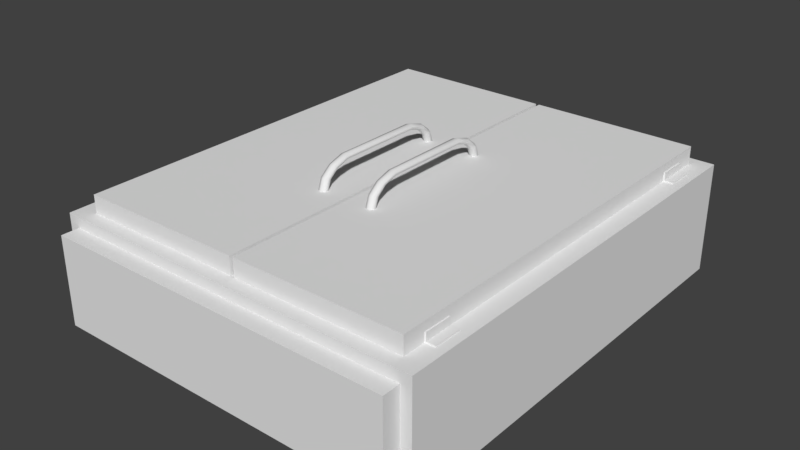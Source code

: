 # Source: Fridge_BaseMesh_0.1.blend  (saved by Blender 2.78.0; exported with 4.5.12 LTS)
import bpy
from mathutils import Matrix  # noqa: F401  (used for matrix-valued properties, if any)

bpy.ops.wm.read_factory_settings(use_empty=True)
scene = bpy.context.scene
scene.name = 'Scene'

# ---- collections
col_collection_1 = bpy.data.collections.new('Collection 1'); scene.collection.children.link(col_collection_1)

# ---- materials (node trees are filled in below, after node groups)
mat_fridge_material = bpy.data.materials.new('Fridge_Material')
mat_fridge_material.alpha_threshold = 0.0
mat_fridge_material.use_transparent_shadow = False
mat_fridge_material.roughness = 0.5
mat_fridge_material.line_color = (0.0, 0.0, 0.0, 1.0)

# ---- material node trees

# ---- world
world_world = bpy.data.worlds.new('World'); scene.world = world_world
world_world.color = (0.05088, 0.05088, 0.05088)
world_world.use_sun_shadow = False
world_world.sun_shadow_jitter_overblur = 0.0
world_world.cycles.sampling_method = 'MANUAL'

# ---- meshes
me_cube_001 = bpy.data.meshes.new('Cube.001')
me_cube_001.from_pydata([(0.135, 0.7954, 0.3712), (0.1545, 0.8066, 0.3712), (0.1545, 0.8291, 0.3712), (0.135, 0.8404, 0.3712), (0.1155, 0.8291, 0.3712), (0.1155, 0.8066, 0.3712), (0.135, 1.56, 0.3712), (0.1545, 1.549, 0.3712), (0.1545, 1.527, 0.3712), (0.135, 1.515, 0.3712), (0.1155, 1.527, 0.3712), (0.1155, 1.549, 0.3712), (0.135, 1.54, 0.4282), (0.1545, 1.53, 0.4251), (0.1545, 1.51, 0.4187), (0.135, 1.5, 0.4156), (0.1155, 1.51, 0.4187), (0.1155, 1.53, 0.4251), (0.135, 1.484, 0.474), (0.1545, 1.477, 0.4682), (0.1545, 1.463, 0.4568), (0.135, 1.456, 0.4511), (0.1155, 1.463, 0.4568), (0.1155, 1.477, 0.4682), (0.135, 1.403, 0.4993), (0.1545, 1.4, 0.4922), (0.1545, 1.395, 0.478), (0.135, 1.393, 0.4709), (0.1155, 1.395, 0.478), (0.1155, 1.4, 0.4922), (0.135, 0.9528, 0.4993), (0.1545, 0.9553, 0.4922), (0.1545, 0.9603, 0.478), (0.135, 0.9628, 0.4709), (0.1155, 0.9603, 0.478), (0.1155, 0.9553, 0.4922), (0.135, 0.8716, 0.474), (0.1545, 0.8786, 0.4682), (0.1545, 0.8927, 0.4568), (0.135, 0.8997, 0.4511), (0.1155, 0.8927, 0.4568), (0.1155, 0.8786, 0.4682), (0.135, 0.8154, 0.4282), (0.1545, 0.8256, 0.4251), (0.1545, 0.8458, 0.4187), (0.135, 0.856, 0.4156), (0.1155, 0.8458, 0.4187), (0.1155, 0.8256, 0.4251), (0.1155, 1.178, 0.4922), (0.1545, 1.178, 0.4922), (0.135, 1.178, 0.4709), (0.135, 1.178, 0.4993), (0.1155, 1.178, 0.478), (0.1545, 1.178, 0.478), (-0.9087, 0.2744, 0.2812), (-0.9087, 2.156, 0.2812), (0.9087, 0.2744, 0.2813), (0.9087, 2.156, 0.2813), (0.8584, 2.156, 0.2813), (0.8584, 0.2744, 0.2813), (-0.8584, 0.2744, 0.2812), (-0.8584, 2.156, 0.2812), (0.8584, 2.156, 0.3263), (0.8584, 0.2744, 0.3263), (-0.8584, 0.2744, 0.3262), (-0.8584, 2.156, 0.3262), (-0.9087, 0.4135, 0.2812), (-0.9087, 2.017, 0.2812), (0.9087, 0.4135, 0.2813), (0.9087, 2.017, 0.2813), (0.8584, 2.017, 0.2813), (0.8584, 0.4135, 0.2813), (-0.8584, 0.4135, 0.2812), (-0.8584, 2.017, 0.2812), (0.8584, 2.017, 0.3263), (0.8584, 0.4135, 0.3263), (-0.8584, 0.4135, 0.3262), (-0.8584, 2.017, 0.3262), (-0.8647, 0.2744, 0.2876), (-0.8647, 0.2744, 0.3262), (-0.9087, 0.2744, 0.2876), (-0.9087, 0.4135, 0.2876), (-0.8647, 0.4135, 0.2876), (-0.8647, 0.4135, 0.3262), (-0.9087, 2.017, 0.2876), (-0.9087, 2.156, 0.2876), (-0.8647, 2.017, 0.2876), (-0.8647, 2.156, 0.2876), (-0.8647, 2.017, 0.3262), (-0.8647, 2.156, 0.3262), (0.9087, 2.017, 0.2876), (0.9087, 2.156, 0.2876), (0.8647, 2.156, 0.2876), (0.8647, 2.156, 0.3263), (0.8647, 2.017, 0.2876), (0.8647, 2.017, 0.3263), (0.8647, 0.4135, 0.2876), (0.8647, 0.2744, 0.2876), (0.8647, 0.4135, 0.3263), (0.8647, 0.2744, 0.3263), (0.9087, 0.2744, 0.2876), (0.9087, 0.4135, 0.2876), (0.9, 9.835e-09, 0.225), (-0.9, 9.835e-09, 0.225), (-0.9, -9.835e-09, -0.225), (0.9, -9.835e-09, -0.225), (0.9, 0.09, 0.225), (-0.9, 0.09, 0.225), (-0.9, 0.09, -0.225), (0.9, 0.09, -0.225), (0.9537, 0.09, 0.2813), (-0.9537, 0.09, 0.2812), (0.9537, 0.09, -0.2812), (-0.9537, 0.09, -0.2813), (0.9537, 2.34, 0.2813), (-0.9537, 2.34, 0.2812), (0.9537, 2.34, -0.2813), (-0.9537, 2.34, -0.2813), (-4.427e-08, 9.835e-09, 0.225), (8.269e-08, -9.835e-09, -0.225), (-2.588e-07, 0.09, 0.225), (8.269e-08, 0.09, -0.225), (-3.686e-07, 0.09, 0.2812), (8.515e-08, 0.09, -0.2813), (-3.686e-07, 2.34, 0.2812), (8.515e-08, 2.34, -0.2813), (0.009374, 0.1595, 0.2812), (0.8584, 0.1595, 0.2813), (0.8584, 2.271, 0.2812), (0.009374, 2.271, 0.2812), (-0.8584, 0.1595, 0.2812), (-0.009375, 0.1595, 0.2812), (-0.009375, 2.271, 0.2812), (-0.8584, 2.271, 0.2812), (0.8584, 0.1595, 0.3713), (0.009374, 0.1595, 0.3713), (0.8584, 2.271, 0.3713), (0.009374, 2.271, 0.3712), (-0.009375, 0.1595, 0.3712), (-0.8584, 0.1595, 0.3712), (-0.009375, 2.271, 0.3712), (-0.8584, 2.271, 0.3712), (-0.135, 0.7954, 0.3712), (-0.1155, 0.8066, 0.3712), (-0.1155, 0.8291, 0.3712), (-0.135, 0.8404, 0.3712), (-0.1545, 0.8291, 0.3712), (-0.1545, 0.8066, 0.3712), (-0.135, 1.56, 0.3712), (-0.1155, 1.549, 0.3712), (-0.1155, 1.527, 0.3712), (-0.135, 1.515, 0.3712), (-0.1545, 1.527, 0.3712), (-0.1545, 1.549, 0.3712), (-0.135, 1.54, 0.4282), (-0.1155, 1.53, 0.4251), (-0.1155, 1.51, 0.4187), (-0.135, 1.5, 0.4156), (-0.1545, 1.51, 0.4187), (-0.1545, 1.53, 0.4251), (-0.135, 1.484, 0.474), (-0.1155, 1.477, 0.4682), (-0.1155, 1.463, 0.4568), (-0.135, 1.456, 0.4511), (-0.1545, 1.463, 0.4568), (-0.1545, 1.477, 0.4682), (-0.135, 1.403, 0.4993), (-0.1155, 1.4, 0.4922), (-0.1155, 1.395, 0.478), (-0.135, 1.393, 0.4709), (-0.1545, 1.395, 0.478), (-0.1545, 1.4, 0.4922), (-0.135, 0.9528, 0.4993), (-0.1155, 0.9553, 0.4922), (-0.1155, 0.9603, 0.478), (-0.135, 0.9628, 0.4709), (-0.1545, 0.9603, 0.478), (-0.1545, 0.9553, 0.4922), (-0.135, 0.8716, 0.474), (-0.1155, 0.8786, 0.4682), (-0.1155, 0.8927, 0.4568), (-0.135, 0.8997, 0.4511), (-0.1545, 0.8927, 0.4568), (-0.1545, 0.8786, 0.4682), (-0.135, 0.8154, 0.4282), (-0.1155, 0.8256, 0.4251), (-0.1155, 0.8458, 0.4187), (-0.135, 0.856, 0.4156), (-0.1545, 0.8458, 0.4187), (-0.1545, 0.8256, 0.4251), (-0.1545, 1.178, 0.4922), (-0.1155, 1.178, 0.4922), (-0.135, 1.178, 0.4709), (-0.135, 1.178, 0.4993), (-0.1545, 1.178, 0.478), (-0.1155, 1.178, 0.478)], [], [(6, 12, 13, 7), (7, 13, 14, 8), (8, 14, 15, 9), (9, 15, 16, 10), (10, 16, 17, 11), (11, 17, 12, 6), (12, 18, 19, 13), (13, 19, 20, 14), (14, 20, 21, 15), (15, 21, 22, 16), (16, 22, 23, 17), (17, 23, 18, 12), (18, 24, 25, 19), (19, 25, 26, 20), (20, 26, 27, 21), (21, 27, 28, 22), (22, 28, 29, 23), (23, 29, 24, 18), (51, 30, 31, 49), (49, 31, 32, 53), (53, 32, 33, 50), (50, 33, 34, 52), (52, 34, 35, 48), (48, 35, 30, 51), (30, 36, 37, 31), (31, 37, 38, 32), (32, 38, 39, 33), (33, 39, 40, 34), (34, 40, 41, 35), (35, 41, 36, 30), (36, 42, 43, 37), (37, 43, 44, 38), (38, 44, 45, 39), (39, 45, 46, 40), (40, 46, 47, 41), (41, 47, 42, 36), (42, 0, 1, 43), (43, 1, 2, 44), (44, 2, 3, 45), (45, 3, 4, 46), (46, 4, 5, 47), (47, 5, 0, 42), (29, 48, 51, 24), (28, 52, 48, 29), (27, 50, 52, 28), (26, 53, 50, 27), (25, 49, 53, 26), (24, 51, 49, 25), (82, 78, 79, 83), (80, 78, 82, 81), (72, 66, 81, 82), (60, 64, 79, 78), (76, 72, 82, 83), (66, 54, 80, 81), (54, 60, 78, 80), (64, 76, 83, 79), (84, 86, 87, 85), (87, 86, 88, 89), (73, 77, 88, 86), (55, 67, 84, 85), (61, 55, 85, 87), (77, 65, 89, 88), (67, 73, 86, 84), (65, 61, 87, 89), (94, 92, 93, 95), (91, 92, 94, 90), (70, 69, 90, 94), (58, 62, 93, 92), (62, 74, 95, 93), (74, 70, 94, 95), (69, 57, 91, 90), (57, 58, 92, 91), (101, 96, 97, 100), (97, 96, 98, 99), (75, 63, 99, 98), (56, 68, 101, 100), (71, 75, 98, 96), (59, 56, 100, 97), (68, 71, 96, 101), (63, 59, 97, 99), (118, 103, 104, 119), (106, 109, 112, 110), (118, 120, 107, 103), (103, 107, 108, 104), (119, 121, 109, 105), (106, 102, 105, 109), (108, 107, 111, 113), (120, 106, 110, 122), (121, 108, 113, 123), (124, 125, 117, 115), (114, 116, 125, 124), (109, 121, 123, 112), (107, 120, 122, 111), (104, 108, 121, 119), (102, 106, 120, 118), (102, 118, 119, 105), (110, 127, 126, 122), (124, 129, 128, 114), (122, 131, 130, 111), (115, 133, 132, 124), (132, 133, 141, 140), (130, 131, 138, 139), (128, 129, 137, 136), (126, 127, 134, 135), (111, 115, 117, 113), (138, 140, 141, 139), (113, 117, 125, 123), (112, 116, 114, 110), (123, 125, 116, 112), (134, 136, 137, 135), (129, 126, 135, 137), (128, 127, 110, 114), (126, 129, 124, 122), (131, 132, 140, 138), (132, 131, 122, 124), (130, 133, 115, 111), (127, 128, 136, 134), (133, 130, 139, 141), (148, 154, 155, 149), (149, 155, 156, 150), (150, 156, 157, 151), (151, 157, 158, 152), (152, 158, 159, 153), (153, 159, 154, 148), (154, 160, 161, 155), (155, 161, 162, 156), (156, 162, 163, 157), (157, 163, 164, 158), (158, 164, 165, 159), (159, 165, 160, 154), (160, 166, 167, 161), (161, 167, 168, 162), (162, 168, 169, 163), (163, 169, 170, 164), (164, 170, 171, 165), (165, 171, 166, 160), (193, 172, 173, 191), (191, 173, 174, 195), (195, 174, 175, 192), (192, 175, 176, 194), (194, 176, 177, 190), (190, 177, 172, 193), (172, 178, 179, 173), (173, 179, 180, 174), (174, 180, 181, 175), (175, 181, 182, 176), (176, 182, 183, 177), (177, 183, 178, 172), (178, 184, 185, 179), (179, 185, 186, 180), (180, 186, 187, 181), (181, 187, 188, 182), (182, 188, 189, 183), (183, 189, 184, 178), (184, 142, 143, 185), (185, 143, 144, 186), (186, 144, 145, 187), (187, 145, 146, 188), (188, 146, 147, 189), (189, 147, 142, 184), (171, 190, 193, 166), (170, 194, 190, 171), (169, 192, 194, 170), (168, 195, 192, 169), (167, 191, 195, 168), (166, 193, 191, 167)])
me_cube_001.polygons.foreach_set('use_smooth', [1, 1, 1, 1, 1, 1, 1, 1, 1, 1, 1, 1, 1, 1, 1, 1, 1, 1, 1, 1, 1, 1, 1, 1, 1, 1, 1, 1, 1, 1, 1, 1, 1, 1, 1, 1, 1, 1, 1, 1, 1, 1, 1, 1, 1, 1, 1, 1, 0, 0, 0, 0, 0, 0, 0, 0, 0, 0, 0, 0, 0, 0, 0, 0, 0, 0, 0, 0, 0, 0, 0, 0, 0, 0, 0, 0, 0, 0, 0, 0, 0, 0, 0, 0, 0, 0, 0, 0, 0, 0, 0, 0, 0, 0, 0, 0, 0, 0, 0, 0, 0, 0, 0, 0, 0, 0, 0, 0, 0, 0, 0, 0, 0, 0, 0, 0, 0, 0, 1, 1, 1, 1, 1, 1, 1, 1, 1, 1, 1, 1, 1, 1, 1, 1, 1, 1, 1, 1, 1, 1, 1, 1, 1, 1, 1, 1, 1, 1, 1, 1, 1, 1, 1, 1, 1, 1, 1, 1, 1, 1, 1, 1, 1, 1, 1, 1])
_uv = me_cube_001.uv_layers.new(name='UVMap')
_uv.uv.foreach_set('vector', [0.7345, 0.9509, 0.751, 0.9509, 0.752, 0.9564, 0.736, 0.958, 0.736, 0.958, 0.752, 0.9564, 0.7543, 0.9616, 0.7393, 0.9644, 0.7393, 0.9644, 0.7543, 0.9616, 0.7559, 0.9679, 0.7417, 0.9708, 0.7417, 0.9309, 0.7559, 0.9338, 0.7543, 0.9401, 0.7393, 0.9373, 0.7393, 0.9373, 0.7543, 0.9401, 0.752, 0.9454, 0.736, 0.9437, 0.736, 0.9437, 0.752, 0.9454, 0.751, 0.9509, 0.7345, 0.9509, 0.751, 0.9509, 0.7689, 0.9509, 0.7698, 0.9565, 0.752, 0.9564, 0.752, 0.9564, 0.7698, 0.9565, 0.7718, 0.961, 0.7543, 0.9616, 0.7543, 0.9616, 0.7718, 0.961, 0.7729, 0.9672, 0.7559, 0.9679, 0.7559, 0.9338, 0.7729, 0.9345, 0.7718, 0.9407, 0.7543, 0.9401, 0.7543, 0.9401, 0.7718, 0.9407, 0.7698, 0.9452, 0.752, 0.9454, 0.752, 0.9454, 0.7698, 0.9452, 0.7689, 0.9509, 0.751, 0.9509, 0.7689, 0.9509, 0.7914, 0.9509, 0.7918, 0.9568, 0.7698, 0.9565, 0.7698, 0.9565, 0.7918, 0.9568, 0.7926, 0.9609, 0.7718, 0.961, 0.7718, 0.961, 0.7926, 0.9609, 0.793, 0.9671, 0.7729, 0.9672, 0.7729, 0.9345, 0.793, 0.9346, 0.7926, 0.9408, 0.7718, 0.9407, 0.7718, 0.9407, 0.7926, 0.9408, 0.7918, 0.9449, 0.7698, 0.9452, 0.7698, 0.9452, 0.7918, 0.9449, 0.7914, 0.9509, 0.7689, 0.9509, 0.8565, 0.9509, 0.9215, 0.9509, 0.9212, 0.9568, 0.8565, 0.9572, 0.8565, 0.9572, 0.9212, 0.9568, 0.9204, 0.9609, 0.8565, 0.9612, 0.8565, 0.9612, 0.9204, 0.9609, 0.92, 0.9671, 0.8565, 0.9673, 0.8565, 0.9344, 0.92, 0.9346, 0.9204, 0.9408, 0.8565, 0.9405, 0.8565, 0.9405, 0.9204, 0.9408, 0.9212, 0.9449, 0.8565, 0.9445, 0.8565, 0.9445, 0.9212, 0.9449, 0.9215, 0.9509, 0.8565, 0.9509, 0.9215, 0.9509, 0.9441, 0.9509, 0.9432, 0.9565, 0.9212, 0.9568, 0.9212, 0.9568, 0.9432, 0.9565, 0.9412, 0.961, 0.9204, 0.9609, 0.9204, 0.9609, 0.9412, 0.961, 0.94, 0.9672, 0.92, 0.9671, 0.92, 0.9346, 0.94, 0.9345, 0.9412, 0.9407, 0.9204, 0.9408, 0.9204, 0.9408, 0.9412, 0.9407, 0.9432, 0.9452, 0.9212, 0.9449, 0.9212, 0.9449, 0.9432, 0.9452, 0.9441, 0.9509, 0.9215, 0.9509, 0.9441, 0.9509, 0.9619, 0.9509, 0.9609, 0.9564, 0.9432, 0.9565, 0.9432, 0.9565, 0.9609, 0.9564, 0.9587, 0.9616, 0.9412, 0.961, 0.9412, 0.961, 0.9587, 0.9616, 0.9571, 0.9679, 0.94, 0.9672, 0.94, 0.9345, 0.9571, 0.9338, 0.9587, 0.9401, 0.9412, 0.9407, 0.9412, 0.9407, 0.9587, 0.9401, 0.9609, 0.9454, 0.9432, 0.9452, 0.9432, 0.9452, 0.9609, 0.9454, 0.9619, 0.9509, 0.9441, 0.9509, 0.9619, 0.9509, 0.9785, 0.9509, 0.977, 0.958, 0.9609, 0.9564, 0.9609, 0.9564, 0.977, 0.958, 0.9737, 0.9644, 0.9587, 0.9616, 0.9587, 0.9616, 0.9737, 0.9644, 0.9713, 0.9708, 0.9571, 0.9679, 0.9571, 0.9338, 0.9713, 0.9309, 0.9737, 0.9373, 0.9587, 0.9401, 0.9587, 0.9401, 0.9737, 0.9373, 0.977, 0.9437, 0.9609, 0.9454, 0.9609, 0.9454, 0.977, 0.9437, 0.9785, 0.9509, 0.9619, 0.9509, 0.7918, 0.9449, 0.8565, 0.9445, 0.8565, 0.9509, 0.7914, 0.9509, 0.7926, 0.9408, 0.8565, 0.9405, 0.8565, 0.9445, 0.7918, 0.9449, 0.793, 0.9346, 0.8565, 0.9344, 0.8565, 0.9405, 0.7926, 0.9408, 0.7926, 0.9609, 0.8565, 0.9612, 0.8565, 0.9673, 0.793, 0.9671, 0.7918, 0.9568, 0.8565, 0.9572, 0.8565, 0.9612, 0.7926, 0.9609, 0.7914, 0.9509, 0.8565, 0.9509, 0.8565, 0.9572, 0.7918, 0.9568, 0.6444, 0.2713, 0.6444, 0.09657, 0.6929, 0.09657, 0.6929, 0.2713, 0.5891, 0.09657, 0.6444, 0.09657, 0.6444, 0.2713, 0.5891, 0.2713, 0.5811, 0.3346, 0.5811, 0.2713, 0.5891, 0.2713, 0.5891, 0.3266, 0.5811, 0.03327, 0.6376, 0.03327, 0.6376, 0.04127, 0.5891, 0.04127, 0.6376, 0.3346, 0.5811, 0.3346, 0.5891, 0.3266, 0.6376, 0.3266, 0.5811, 0.2713, 0.5811, 0.09657, 0.5891, 0.09657, 0.5891, 0.2713, 0.5811, 0.09657, 0.5811, 0.03327, 0.5891, 0.04127, 0.5891, 0.09657, 0.7009, 0.09657, 0.7009, 0.2713, 0.6929, 0.2713, 0.6929, 0.09657, 0.5891, 0.4154, 0.6444, 0.4154, 0.6444, 0.5902, 0.5891, 0.5902, 0.6444, 0.5902, 0.6444, 0.4154, 0.6929, 0.4154, 0.6929, 0.5902, 0.5811, 0.3521, 0.6376, 0.3521, 0.6376, 0.3601, 0.5891, 0.3601, 0.5811, 0.5902, 0.5811, 0.4154, 0.5891, 0.4154, 0.5891, 0.5902, 0.5811, 0.6535, 0.5811, 0.5902, 0.5891, 0.5902, 0.5891, 0.6455, 0.7009, 0.4154, 0.7009, 0.5902, 0.6929, 0.5902, 0.6929, 0.4154, 0.5811, 0.4154, 0.5811, 0.3521, 0.5891, 0.3601, 0.5891, 0.4154, 0.6376, 0.6535, 0.5811, 0.6535, 0.5891, 0.6455, 0.6376, 0.6455, 0.8676, 0.4154, 0.8676, 0.5902, 0.819, 0.5902, 0.819, 0.4154, 0.9229, 0.5902, 0.8676, 0.5902, 0.8676, 0.4154, 0.9229, 0.4154, 0.9309, 0.3521, 0.9309, 0.4154, 0.9229, 0.4154, 0.9229, 0.3601, 0.9309, 0.6535, 0.8743, 0.6535, 0.8743, 0.6455, 0.9229, 0.6455, 0.811, 0.5902, 0.811, 0.4154, 0.819, 0.4154, 0.819, 0.5902, 0.8743, 0.3521, 0.9309, 0.3521, 0.9229, 0.3601, 0.8743, 0.3601, 0.9309, 0.4154, 0.9309, 0.5902, 0.9229, 0.5902, 0.9229, 0.4154, 0.9309, 0.5902, 0.9309, 0.6535, 0.9229, 0.6455, 0.9229, 0.5902, 0.9236, 0.2713, 0.8683, 0.2713, 0.8683, 0.09657, 0.9236, 0.09657, 0.8683, 0.09657, 0.8683, 0.2713, 0.8198, 0.2713, 0.8198, 0.09657, 0.8118, 0.2713, 0.8118, 0.09657, 0.8198, 0.09657, 0.8198, 0.2713, 0.9316, 0.09657, 0.9316, 0.2713, 0.9236, 0.2713, 0.9236, 0.09657, 0.9316, 0.3346, 0.8751, 0.3346, 0.8751, 0.3266, 0.9236, 0.3266, 0.9316, 0.03327, 0.9316, 0.09657, 0.9236, 0.09657, 0.9236, 0.04127, 0.9316, 0.2713, 0.9316, 0.3346, 0.9236, 0.3266, 0.9236, 0.2713, 0.8751, 0.03327, 0.9316, 0.03327, 0.9236, 0.04127, 0.8751, 0.04127, 0.8565, 0.7698, 0.7524, 0.7698, 0.7524, 0.7177, 0.8565, 0.7177, 0.1188, 0.02513, 0.1188, 0.09216, 0.1108, 0.1005, 0.1108, 0.01675, 0.8565, 0.7698, 0.8565, 0.7802, 0.7524, 0.7802, 0.7524, 0.7698, 0.7524, 0.7698, 0.7419, 0.7698, 0.7419, 0.7177, 0.7524, 0.7177, 0.8565, 0.7177, 0.8565, 0.7073, 0.9606, 0.7073, 0.9606, 0.7177, 0.971, 0.7698, 0.9606, 0.7698, 0.9606, 0.7177, 0.971, 0.7177, 0.3869, 0.09216, 0.3869, 0.02513, 0.3949, 0.01675, 0.3949, 0.1005, 0.2529, 0.02513, 0.1188, 0.02513, 0.1108, 0.01675, 0.2529, 0.01675, 0.2529, 0.09216, 0.3869, 0.09216, 0.3949, 0.1005, 0.2529, 0.1005, 0.2529, 0.5195, 0.2529, 0.4357, 0.3949, 0.4357, 0.3949, 0.5195, 0.1108, 0.5195, 0.1108, 0.4357, 0.2529, 0.4357, 0.2529, 0.5195, 0.1188, 0.09216, 0.2529, 0.09216, 0.2529, 0.1005, 0.1108, 0.1005, 0.3869, 0.02513, 0.2529, 0.02513, 0.2529, 0.01675, 0.3949, 0.01675, 0.7524, 0.7177, 0.7524, 0.7073, 0.8565, 0.7073, 0.8565, 0.7177, 0.9606, 0.7698, 0.9606, 0.7802, 0.8565, 0.7802, 0.8565, 0.7698, 0.9606, 0.7698, 0.8565, 0.7698, 0.8565, 0.7177, 0.9606, 0.7177, 0.3845, 0.5541, 0.3664, 0.5674, 0.2048, 0.5674, 0.203, 0.5541, 0.203, 0.9824, 0.2048, 0.9692, 0.3664, 0.9692, 0.3845, 0.9824, 0.203, 0.5541, 0.2012, 0.5674, 0.03961, 0.5674, 0.02145, 0.5541, 0.02145, 0.9824, 0.03961, 0.9692, 0.2012, 0.9692, 0.203, 0.9824, 0.6861, 0.9813, 0.5799, 0.9813, 0.5799, 0.9701, 0.6861, 0.9701, 0.5799, 0.6949, 0.6861, 0.6949, 0.6861, 0.7062, 0.5799, 0.7062, 0.5291, 0.9813, 0.423, 0.9813, 0.423, 0.9701, 0.5291, 0.9701, 0.423, 0.6949, 0.5291, 0.6949, 0.5291, 0.7062, 0.423, 0.7062, 0.4787, 0.1005, 0.4787, 0.4357, 0.3949, 0.4357, 0.3949, 0.1005, 0.6861, 0.7062, 0.6861, 0.9701, 0.5799, 0.9701, 0.5799, 0.7062, 0.3949, 0.1005, 0.3949, 0.4357, 0.2529, 0.4357, 0.2529, 0.1005, 0.1108, 0.1005, 0.1108, 0.4357, 0.027, 0.4357, 0.027, 0.1005, 0.2529, 0.1005, 0.2529, 0.4357, 0.1108, 0.4357, 0.1108, 0.1005, 0.5291, 0.7062, 0.5291, 0.9701, 0.423, 0.9701, 0.423, 0.7062, 0.4118, 0.9701, 0.4118, 0.7062, 0.423, 0.7062, 0.423, 0.9701, 0.3664, 0.9692, 0.3664, 0.5674, 0.3845, 0.5541, 0.3845, 0.9824, 0.2048, 0.5674, 0.2048, 0.9692, 0.203, 0.9824, 0.203, 0.5541, 0.6973, 0.7062, 0.6973, 0.9701, 0.6861, 0.9701, 0.6861, 0.7062, 0.2012, 0.9692, 0.2012, 0.5674, 0.203, 0.5541, 0.203, 0.9824, 0.03961, 0.5674, 0.03961, 0.9692, 0.02145, 0.9824, 0.02145, 0.5541, 0.5404, 0.7062, 0.5404, 0.9701, 0.5291, 0.9701, 0.5291, 0.7062, 0.5687, 0.9701, 0.5687, 0.7062, 0.5799, 0.7062, 0.5799, 0.9701, 0.7345, 0.8912, 0.751, 0.8912, 0.752, 0.8967, 0.736, 0.8984, 0.736, 0.8984, 0.752, 0.8967, 0.7543, 0.902, 0.7393, 0.9048, 0.7393, 0.9048, 0.7543, 0.902, 0.7559, 0.9083, 0.7417, 0.9111, 0.7417, 0.8713, 0.7559, 0.8741, 0.7543, 0.8805, 0.7393, 0.8776, 0.7393, 0.8776, 0.7543, 0.8805, 0.752, 0.8857, 0.736, 0.884, 0.736, 0.884, 0.752, 0.8857, 0.751, 0.8912, 0.7345, 0.8912, 0.751, 0.8912, 0.7689, 0.8912, 0.7698, 0.8969, 0.752, 0.8967, 0.752, 0.8967, 0.7698, 0.8969, 0.7718, 0.9014, 0.7543, 0.902, 0.7543, 0.902, 0.7718, 0.9014, 0.7729, 0.9076, 0.7559, 0.9083, 0.7559, 0.8741, 0.7729, 0.8748, 0.7718, 0.881, 0.7543, 0.8805, 0.7543, 0.8805, 0.7718, 0.881, 0.7698, 0.8855, 0.752, 0.8857, 0.752, 0.8857, 0.7698, 0.8855, 0.7689, 0.8912, 0.751, 0.8912, 0.7689, 0.8912, 0.7914, 0.8912, 0.7918, 0.8971, 0.7698, 0.8969, 0.7698, 0.8969, 0.7918, 0.8971, 0.7926, 0.9012, 0.7718, 0.9014, 0.7718, 0.9014, 0.7926, 0.9012, 0.793, 0.9074, 0.7729, 0.9076, 0.7729, 0.8748, 0.793, 0.875, 0.7926, 0.8812, 0.7718, 0.881, 0.7718, 0.881, 0.7926, 0.8812, 0.7918, 0.8853, 0.7698, 0.8855, 0.7698, 0.8855, 0.7918, 0.8853, 0.7914, 0.8912, 0.7689, 0.8912, 0.8565, 0.8912, 0.9215, 0.8912, 0.9212, 0.8971, 0.8565, 0.8975, 0.8565, 0.8975, 0.9212, 0.8971, 0.9204, 0.9012, 0.8565, 0.9016, 0.8565, 0.9016, 0.9204, 0.9012, 0.92, 0.9074, 0.8565, 0.9077, 0.8565, 0.8747, 0.92, 0.875, 0.9204, 0.8812, 0.8565, 0.8808, 0.8565, 0.8808, 0.9204, 0.8812, 0.9212, 0.8853, 0.8565, 0.8849, 0.8565, 0.8849, 0.9212, 0.8853, 0.9215, 0.8912, 0.8565, 0.8912, 0.9215, 0.8912, 0.9441, 0.8912, 0.9432, 0.8969, 0.9212, 0.8971, 0.9212, 0.8971, 0.9432, 0.8969, 0.9412, 0.9014, 0.9204, 0.9012, 0.9204, 0.9012, 0.9412, 0.9014, 0.94, 0.9076, 0.92, 0.9074, 0.92, 0.875, 0.94, 0.8748, 0.9412, 0.881, 0.9204, 0.8812, 0.9204, 0.8812, 0.9412, 0.881, 0.9432, 0.8855, 0.9212, 0.8853, 0.9212, 0.8853, 0.9432, 0.8855, 0.9441, 0.8912, 0.9215, 0.8912, 0.9441, 0.8912, 0.9619, 0.8912, 0.9609, 0.8967, 0.9432, 0.8969, 0.9432, 0.8969, 0.9609, 0.8967, 0.9587, 0.902, 0.9412, 0.9014, 0.9412, 0.9014, 0.9587, 0.902, 0.9571, 0.9083, 0.94, 0.9076, 0.94, 0.8748, 0.9571, 0.8741, 0.9587, 0.8805, 0.9412, 0.881, 0.9412, 0.881, 0.9587, 0.8805, 0.9609, 0.8857, 0.9432, 0.8855, 0.9432, 0.8855, 0.9609, 0.8857, 0.9619, 0.8912, 0.9441, 0.8912, 0.9619, 0.8912, 0.9785, 0.8912, 0.977, 0.8984, 0.9609, 0.8967, 0.9609, 0.8967, 0.977, 0.8984, 0.9737, 0.9048, 0.9587, 0.902, 0.9587, 0.902, 0.9737, 0.9048, 0.9713, 0.9111, 0.9571, 0.9083, 0.9571, 0.8741, 0.9713, 0.8713, 0.9737, 0.8776, 0.9587, 0.8805, 0.9587, 0.8805, 0.9737, 0.8776, 0.977, 0.884, 0.9609, 0.8857, 0.9609, 0.8857, 0.977, 0.884, 0.9785, 0.8912, 0.9619, 0.8912, 0.7918, 0.8853, 0.8565, 0.8849, 0.8565, 0.8912, 0.7914, 0.8912, 0.7926, 0.8812, 0.8565, 0.8808, 0.8565, 0.8849, 0.7918, 0.8853, 0.793, 0.875, 0.8565, 0.8747, 0.8565, 0.8808, 0.7926, 0.8812, 0.7926, 0.9012, 0.8565, 0.9016, 0.8565, 0.9077, 0.793, 0.9074, 0.7918, 0.8971, 0.8565, 0.8975, 0.8565, 0.9016, 0.7926, 0.9012, 0.7914, 0.8912, 0.8565, 0.8912, 0.8565, 0.8975, 0.7918, 0.8971])
me_cube_001.materials.append(mat_fridge_material)
me_cube_001.use_remesh_preserve_volume = False
me_cube_001.use_remesh_preserve_attributes = False
me_cube_001.use_mirror_vertex_groups = False
me_cube_001.update()

# ---- objects
ob_fridge = bpy.data.objects.new('Fridge', me_cube_001)

# ---- transforms, parenting, visibility, modifiers, constraints
ob_fridge.location = (3.087e-07, 0.0, 0.0)
ob_fridge.lock_rotations_4d = False
ob_fridge.empty_display_type = 'ARROWS'
ob_fridge.lineart.crease_threshold = 0.0

# ---- collection membership
col_collection_1.objects.link(ob_fridge)

# ---- scene / render settings (as saved in the file)
scene.frame_start = 1; scene.frame_end = 250; scene.frame_set(1)
scene.render.engine = 'BLENDER_EEVEE_NEXT'
scene.render.resolution_percentage = 50
scene.render.dither_intensity = 0.0
scene.cycles.use_denoising = False
scene.cycles.samples = 128
scene.cycles.sampling_pattern = 'TABULATED_SOBOL'
scene.cycles.light_sampling_threshold = 0.0
scene.cycles.use_adaptive_sampling = False
scene.cycles.use_light_tree = False
scene.cycles.blur_glossy = 0.0
scene.cycles.sample_clamp_indirect = 0.0
scene.view_settings.view_transform = 'Standard'
bpy.context.view_layer.update()

# ---- added for rendering (the .blend has no active camera and no usable light): camera, sun
cam_auto = bpy.data.cameras.new('AutoCamera')
cam_auto.lens = 50.0
cam_auto.sensor_width = 36.0
cam_auto.clip_end = 1000.0
ob_auto_camera = bpy.data.objects.new('AutoCamera', cam_auto)
scene.collection.objects.link(ob_auto_camera)
ob_auto_camera.location = (2.88507, -2.29209, 2.41709)
ob_auto_camera.rotation_euler = (1.09748, -7.21219e-08, 0.694738)
scene.camera = ob_auto_camera
light_auto_sun = bpy.data.lights.new('AutoSun', 'SUN')
light_auto_sun.energy = 3.0
light_auto_sun.angle = 0.0523599
ob_auto_sun = bpy.data.objects.new('AutoSun', light_auto_sun)
scene.collection.objects.link(ob_auto_sun)
ob_auto_sun.rotation_euler = (0.872665, 0.174533, 0.523599)
bpy.context.view_layer.update()
